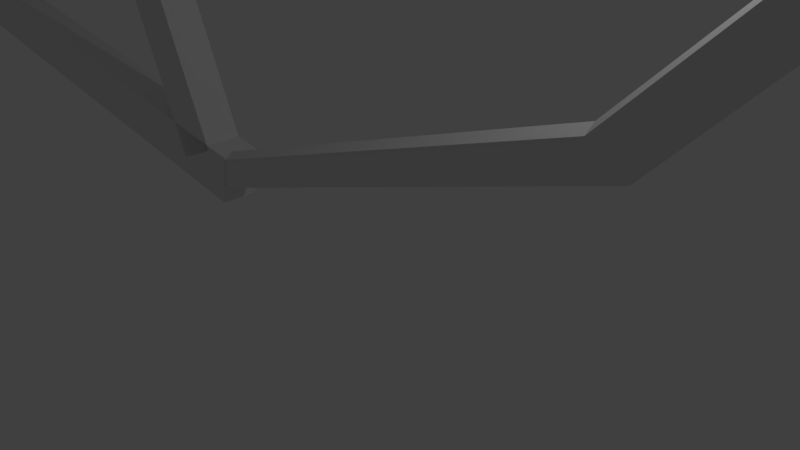 # Source: BrokenBike.blend  (saved by Blender 2.78.0; exported with 4.5.12 LTS)
import bpy
from mathutils import Matrix  # noqa: F401  (used for matrix-valued properties, if any)

bpy.ops.wm.read_factory_settings(use_empty=True)
scene = bpy.context.scene
scene.name = 'Scene'

# ---- collections
col_collection_1 = bpy.data.collections.new('Collection 1'); scene.collection.children.link(col_collection_1)

# ---- world
world_world = bpy.data.worlds.new('World'); scene.world = world_world
world_world.color = (0.05088, 0.05088, 0.05088)
world_world.use_sun_shadow = False
world_world.sun_shadow_jitter_overblur = 0.0
world_world.cycles.sampling_method = 'MANUAL'

# ---- cameras
cam_camera = bpy.data.cameras.new('Camera')
cam_camera.clip_end = 100.0
cam_camera.lens = 35.0
cam_camera.sensor_width = 32.0
cam_camera.sensor_height = 18.0
cam_camera.ortho_scale = 7.314
cam_camera.dof.focus_distance = 0.0
cam_camera.dof.aperture_fstop = 128.0

# ---- lights
light_lamp = bpy.data.lights.new('Lamp', 'POINT')
light_lamp.transmission_factor = 0.0
light_lamp.cutoff_distance = 30.0
light_lamp.energy = 100.0
light_lamp.shadow_buffer_clip_start = 1.001
light_lamp.shadow_soft_size = 0.1
light_lamp.shadow_maximum_resolution = 0.006
light_lamp.use_absolute_resolution = True

# ---- meshes
me_cube_008 = bpy.data.meshes.new('Cube.008')
me_cube_008.from_pydata([(-1.0, -1.0, -1.0), (-1.0, -1.0, 1.0), (-1.0, 1.0, -1.0), (-1.0, 1.0, 1.0), (1.0, -1.0, -1.0), (1.0, -1.0, 1.0), (1.0, 1.0, -1.0), (1.0, 1.0, 1.0)], [], [(0, 1, 3, 2), (2, 3, 7, 6), (6, 7, 5, 4), (4, 5, 1, 0), (2, 6, 4, 0), (7, 3, 1, 5)])
me_cube_008.use_remesh_preserve_volume = False
me_cube_008.use_remesh_preserve_attributes = False
me_cube_008.use_mirror_vertex_groups = False
me_cube_008.update()
me_cube_007 = bpy.data.meshes.new('Cube.007')
me_cube_007.from_pydata([(-1.0, -1.0, -1.0), (-1.0, -1.0, 1.0), (-1.0, 1.0, -1.0), (-1.0, 1.0, 1.0), (1.0, -1.0, -1.0), (1.0, -1.0, 1.0), (1.0, 1.0, -1.0), (1.0, 1.0, 1.0)], [], [(0, 1, 3, 2), (2, 3, 7, 6), (6, 7, 5, 4), (4, 5, 1, 0), (2, 6, 4, 0), (7, 3, 1, 5)])
me_cube_007.use_remesh_preserve_volume = False
me_cube_007.use_remesh_preserve_attributes = False
me_cube_007.use_mirror_vertex_groups = False
me_cube_007.update()
me_cube_006 = bpy.data.meshes.new('Cube.006')
me_cube_006.from_pydata([(-1.007, -3.127, -0.8364), (-1.007, -3.127, 0.513), (-1.007, 2.862, -0.9011), (-1.007, 2.862, 0.5778), (0.5125, -1.362, 3.814), (0.4892, -1.358, 4.231), (0.6302, 1.416, 1.795), (0.6153, 1.416, 2.303), (0.03699, 2.535, -0.7792), (0.01588, 2.535, 0.5186), (-0.009143, -2.746, -0.133), (-0.05359, -2.737, 0.9725), (-1.007, 1.506, -0.9011), (-1.007, -1.24, -0.8364), (-1.007, -1.24, 0.513), (-1.007, 1.506, 0.5778), (0.5124, -0.6817, 3.811), (0.6302, 0.9272, 1.795), (0.6153, 0.9272, 2.303), (0.4891, -0.6784, 4.228), (0.01392, 1.334, 0.5166), (-0.056, -1.066, 0.9562), (0.03525, 1.334, -0.7839), (-0.01123, -1.075, -0.1516), (-1.007, -2.184, -1.124), (-1.007, -3.242, -0.1617), (-1.007, 2.184, 0.7236), (-1.007, 3.19, -0.1617), (-0.501, 2.862, -1.064), (0.3864, 1.586, 1.562), (0.6228, 1.534, 2.049), (0.6317, 1.172, 1.745), (0.4842, -1.018, 4.318), (0.5008, -1.402, 4.023), (0.3177, -1.682, 2.276), (-0.5045, -3.127, 0.3527), (0.4075, 1.586, 0.7727), (-0.5047, 2.862, 0.4156), (-0.5012, -3.127, -0.9975), (0.2833, -1.677, 2.928), (-0.06447, -1.899, 1.196), (-0.0009588, -1.912, -0.3769), (-0.03136, -2.843, 0.4211), (0.02667, 2.826, -0.1306), (-1.007, 2.184, -1.047), (-1.007, -4.292e-06, -1.162), (-1.007, -2.184, 0.8006), (-1.007, -3.815e-06, 0.8383), (0.5174, -1.022, 3.723), (0.6139, 1.172, 2.353), (0.01265, 1.935, 0.6449), (0.02438, 1.043, -0.1327), (0.03807, 1.935, -0.9097), (-0.03373, -0.9682, 0.4028), (-0.5007, 1.506, -1.072), (-0.5008, -1.24, -1.007), (0.3856, 0.8346, 1.562), (0.2824, -0.6315, 2.921), (-0.5045, 1.506, 0.4096), (-0.5043, -1.24, 0.3454), (0.4068, 0.8346, 0.7728), (0.3168, -0.6367, 2.269), (0.6228, 0.809, 2.049), (0.5008, -0.6385, 4.019), (-1.007, -1.125, -0.1617), (-1.007, 1.178, -0.1617), (-1.007, -2.184, -0.1617), (0.3962, 0.6527, 1.167), (0.6228, 1.172, 2.049), (-0.5025, 1.178, -0.332), (0.4091, 1.21, 0.6951), (-0.5025, -1.125, -0.3313), (-0.505, 2.184, 0.5575), (0.3838, 1.21, 1.64), (0.2996, -0.5703, 2.595), (-0.5004, 2.184, -1.214), (-0.5028, 3.19, -0.3222), (0.3005, -1.743, 2.602), (-0.5003, -2.184, -1.291), (0.2754, -1.153, 3.063), (-0.5052, -2.184, 0.6347), (0.3245, -1.161, 2.133), (-0.5028, -3.242, -0.322), (0.5008, -1.02, 4.021), (0.397, 1.768, 1.167), (-1.007, 2.184, -0.1617), (-0.7557, -3.127, 0.4329), (-0.7538, -1.24, -0.9216), (-0.754, -3.127, -0.9169), (-0.7556, -1.24, 0.4292), (-0.7547, -1.125, -0.2465), (-0.7536, -2.184, -1.207), (-0.756, -2.184, 0.7176), (-0.7548, -3.242, -0.2419), (-0.7539, 2.862, -0.9824), (-0.7485, 1.506, -0.9011), (-0.7558, 2.862, 0.4967), (-0.7485, 1.506, 0.5778), (-0.7485, 1.178, -0.1617), (-0.7559, 2.184, 0.6405), (-0.7537, 2.184, -1.13), (-0.7548, 3.19, -0.2419), (-0.7485, -2.229e-06, -1.162), (-0.7485, 0.115, 0.8383), (-0.7485, 0.115, -0.1617)], [], [(85, 26, 3, 27), (84, 29, 7, 30), (83, 32, 5, 33), (93, 86, 1, 25), (81, 48, 4, 34), (92, 46, 1, 86), (79, 40, 11, 39), (78, 41, 10, 38), (77, 39, 11, 42), (76, 37, 9, 43), (75, 52, 22, 54), (74, 57, 19, 63), (73, 50, 20, 56), (99, 26, 15, 97), (87, 102, 104, 90), (70, 31, 17, 60), (104, 98, 97, 103), (68, 49, 18, 62), (67, 62, 18, 56), (66, 46, 14, 64), (45, 102, 87, 13), (14, 89, 103, 47), (47, 103, 97, 15), (24, 66, 64, 13), (0, 25, 66, 24), (25, 1, 46, 66), (51, 67, 56, 20), (22, 60, 67, 51), (60, 17, 62, 67), (31, 68, 62, 17), (6, 30, 68, 31), (30, 7, 49, 68), (102, 95, 98, 104), (22, 51, 69, 54), (51, 20, 58, 69), (52, 70, 60, 22), (8, 36, 70, 52), (36, 6, 31, 70), (90, 104, 103, 89), (21, 53, 71, 59), (53, 23, 55, 71), (50, 72, 58, 20), (9, 37, 72, 50), (96, 3, 26, 99), (49, 73, 56, 18), (7, 29, 73, 49), (29, 9, 50, 73), (61, 74, 63, 16), (23, 53, 74, 61), (53, 21, 57, 74), (100, 75, 54, 95), (94, 28, 75, 100), (28, 8, 52, 75), (28, 76, 43, 8), (94, 101, 76, 28), (101, 96, 37, 76), (34, 77, 42, 10), (4, 33, 77, 34), (33, 5, 39, 77), (91, 78, 38, 88), (87, 55, 78, 91), (55, 23, 41, 78), (32, 79, 39, 5), (19, 57, 79, 32), (57, 21, 40, 79), (40, 80, 35, 11), (21, 59, 80, 40), (89, 14, 46, 92), (41, 81, 34, 10), (23, 61, 81, 41), (61, 16, 48, 81), (88, 93, 25, 0), (10, 42, 82, 38), (42, 11, 35, 82), (48, 83, 33, 4), (16, 63, 83, 48), (63, 19, 32, 83), (36, 84, 30, 6), (8, 43, 84, 36), (43, 9, 29, 84), (44, 85, 27, 2), (12, 65, 85, 44), (65, 15, 26, 85), (38, 82, 93, 88), (59, 89, 92, 80), (13, 87, 91, 24), (24, 91, 88, 0), (59, 71, 90, 89), (71, 55, 87, 90), (80, 92, 86, 35), (82, 35, 86, 93), (27, 3, 96, 101), (2, 27, 101, 94), (2, 94, 100, 44), (44, 100, 95, 12), (37, 96, 99, 72), (54, 69, 98, 95), (69, 58, 97, 98), (72, 99, 97, 58), (12, 95, 102, 45), (45, 13, 64, 14, 47, 15, 65, 12)])
me_cube_006.use_remesh_preserve_volume = False
me_cube_006.use_remesh_preserve_attributes = False
me_cube_006.use_mirror_vertex_groups = False
me_cube_006.update()
me_cube_005 = bpy.data.meshes.new('Cube.005')
me_cube_005.from_pydata([(-0.9427, -0.8517, 0.9803), (-0.8472, -0.6942, 2.389), (-0.9573, 0.4384, 0.9445), (-0.8618, 0.5959, 2.353), (1.0, -0.6488, -0.7728), (0.9831, -0.6488, 0.53), (1.0, 0.6488, -0.7728), (1.0, 0.6488, 0.7728), (-0.964, -0.2298, 0.7555), (-0.891, -1.122, 1.694), (-0.8404, -0.02598, 2.578), (-0.9135, 0.8664, 1.639), (9.483e-09, 0.6488, -0.7728), (-9.483e-09, 0.6488, 0.7728), (1.0, 1.0, 0.0), (1.0, -7.105e-15, -0.8943), (1.0, 7.105e-15, 0.8943), (1.0, -1.0, 0.0), (9.483e-09, -0.6488, -0.7728), (-9.483e-09, -0.6488, 0.7728), (0.0, 0.0, 1.0), (0.0, 0.0, -1.0), (0.0, -1.0, 0.0), (1.0, 0.0, 0.0), (0.0, 1.0, 0.0), (-0.9022, -0.1279, 1.667), (-0.5928, 0.7102, -0.135), (-0.4827, -0.4224, 1.309), (-0.4973, 0.8677, 1.273), (-0.5782, -0.5799, -0.09924), (-0.476, 0.2458, 1.498), (-0.5996, 0.04196, -0.3241), (-0.5265, -0.8504, 0.6146), (-0.549, 1.138, 0.5595)], [], [(25, 10, 3, 11), (24, 13, 7, 14), (23, 16, 5, 17), (32, 27, 1, 9), (21, 15, 4, 18), (30, 10, 1, 27), (16, 20, 19, 5), (7, 13, 20, 16), (28, 3, 10, 30), (31, 21, 18, 29), (26, 12, 21, 31), (12, 6, 15, 21), (29, 32, 9, 0), (4, 17, 22, 18), (17, 5, 19, 22), (15, 23, 17, 4), (6, 14, 23, 15), (14, 7, 16, 23), (12, 24, 14, 6), (26, 33, 24, 12), (33, 28, 13, 24), (8, 25, 11, 2), (0, 9, 25, 8), (9, 1, 10, 25), (11, 3, 28, 33), (2, 11, 33, 26), (18, 22, 32, 29), (2, 26, 31, 8), (8, 31, 29, 0), (13, 28, 30, 20), (20, 30, 27, 19), (22, 19, 27, 32)])
me_cube_005.use_remesh_preserve_volume = False
me_cube_005.use_remesh_preserve_attributes = False
me_cube_005.use_mirror_vertex_groups = False
me_cube_005.update()
me_cube_004 = bpy.data.meshes.new('Cube.004')
me_cube_004.from_pydata([(-0.9731, -0.6368, -0.5483), (-0.9512, -0.6346, 0.3013), (-0.9744, 0.6293, -0.5359), (-0.9525, 0.6314, 0.3137), (0.964, -0.3448, -1.119), (0.964, -0.3448, -0.5954), (0.964, 0.3448, -1.119), (0.964, 0.3448, -0.5954), (-0.9779, -0.004179, -0.7004), (-0.972, -0.5346, -0.5295), (-0.9477, -0.001202, 0.4658), (-0.9737, 1.121, -0.5134), (0.04151, -1.543, 6.831), (0.04151, -1.543, 7.993), (0.954, 0.7466, -1.262), (0.964, 3.629e-07, -1.217), (0.964, 3.629e-07, -0.4978), (0.954, -0.155, -1.262), (0.04151, -3.073, 6.831), (0.04151, -3.073, 7.993), (0.04151, -2.308, 8.21), (0.04151, -2.308, 6.614), (0.03146, -3.012, 7.008), (0.99, 0.2958, -0.4042), (0.03146, -1.012, 7.008), (-0.9728, 0.2931, -0.5215), (-0.5705, 2.228, 5.312), (-0.5589, 0.8316, 6.311), (-0.5595, 2.229, 6.318), (-0.5699, 0.8305, 5.305), (-0.5571, 1.531, 6.502), (-0.5722, 1.529, 5.121), (-0.5743, 0.9119, 5.403), (-0.5752, 2.74, 5.411), (-0.8363, 0.6008, 1.284), (-0.8243, -0.7922, 2.279), (-0.838, -0.09648, 1.094), (-0.8399, -0.7113, 1.373), (-0.825, 0.6019, 2.286), (-0.8356, -0.7933, 1.278), (-0.8225, -0.09495, 2.469), (-0.8408, 1.112, 1.382), (0.9385, 0.6695, 0.7709), (0.9385, -0.8601, -0.3913), (0.9385, 0.6695, -0.3913), (0.9385, -0.8601, 0.7709), (0.9385, -0.09531, 0.9875), (0.9385, -0.09531, -0.6078), (0.9284, -0.7995, -0.2144), (0.9286, 0.745, -0.2171)], [], [(25, 10, 3, 11), (49, 42, 7, 14), (23, 16, 5, 17), (37, 35, 1, 9), (47, 15, 4, 43), (40, 10, 1, 35), (46, 20, 19, 45), (42, 13, 20, 46), (38, 3, 10, 40), (31, 21, 18, 29), (26, 12, 21, 31), (44, 6, 15, 47), (39, 37, 9, 0), (43, 48, 22, 18), (48, 45, 19, 22), (15, 23, 17, 4), (6, 14, 23, 15), (14, 7, 16, 23), (44, 49, 14, 6), (26, 33, 24, 12), (33, 28, 13, 24), (8, 25, 11, 2), (0, 9, 25, 8), (9, 1, 10, 25), (41, 38, 28, 33), (34, 41, 33, 26), (18, 22, 32, 29), (34, 26, 31, 36), (36, 31, 29, 39), (13, 28, 30, 20), (20, 30, 27, 19), (22, 19, 27, 32), (8, 36, 39, 0), (2, 34, 36, 8), (2, 11, 41, 34), (11, 3, 38, 41), (29, 32, 37, 39), (28, 38, 40, 30), (30, 40, 35, 27), (32, 27, 35, 37), (12, 24, 49, 44), (17, 5, 45, 48), (4, 17, 48, 43), (12, 44, 47, 21), (7, 42, 46, 16), (16, 46, 45, 5), (21, 47, 43, 18), (24, 13, 42, 49)])
me_cube_004.use_remesh_preserve_volume = False
me_cube_004.use_remesh_preserve_attributes = False
me_cube_004.use_mirror_vertex_groups = False
me_cube_004.update()
me_cube_003 = bpy.data.meshes.new('Cube.003')
me_cube_003.from_pydata([(-1.0, -1.0, -1.0), (-1.0, -1.0, 1.0), (-1.0, 1.0, -1.0), (-1.0, 1.0, 1.0), (1.0, -1.0, -1.0), (1.0, -1.0, 1.0), (1.0, 1.0, -1.0), (1.0, 1.0, 1.0)], [], [(0, 1, 3, 2), (2, 3, 7, 6), (6, 7, 5, 4), (4, 5, 1, 0), (2, 6, 4, 0), (7, 3, 1, 5)])
me_cube_003.use_remesh_preserve_volume = False
me_cube_003.use_remesh_preserve_attributes = False
me_cube_003.use_mirror_vertex_groups = False
me_cube_003.update()
me_cube_002 = bpy.data.meshes.new('Cube.002')
me_cube_002.from_pydata([(-1.0, -0.6874, -0.801), (-1.0, -0.6874, 0.801), (-1.0, 0.6874, -0.801), (-1.0, 0.6874, 0.801), (1.0, -0.6874, -0.801), (1.0, -0.6874, 0.801), (1.0, 0.6874, -0.801), (1.0, 0.6874, 0.801), (-1.0, 0.0, -1.0), (-1.0, -1.0, 0.0), (-1.0, 0.0, 1.0), (-1.0, 1.0, 0.0), (-0.008786, -0.701, -6.216), (-0.008786, -0.701, -4.614), (1.0, 1.0, 0.0), (1.0, 0.0, -1.0), (1.0, 0.0, 1.0), (1.0, -1.0, 0.0), (-0.008786, -2.076, -6.216), (-0.008786, -2.076, -4.614), (-0.008786, -1.388, -4.415), (-0.008786, -1.388, -6.415), (-0.008786, -2.388, -5.415), (1.0, 0.0, 0.0), (-0.008786, -0.3884, -5.415), (-1.0, 0.0, 0.0), (-0.4713, 0.8931, -0.8646), (-0.4713, -0.4818, 0.7374), (-0.4713, 0.8931, 0.7374), (-0.4713, -0.4818, -0.8646), (-0.4713, 0.2057, 0.9364), (-0.4713, 0.2057, -1.064), (-0.4713, -0.7943, -0.06361), (-0.4713, 1.206, -0.06361)], [], [(25, 10, 3, 11), (24, 13, 7, 14), (23, 16, 5, 17), (32, 27, 1, 9), (21, 15, 4, 18), (30, 10, 1, 27), (16, 20, 19, 5), (7, 13, 20, 16), (28, 3, 10, 30), (31, 21, 18, 29), (26, 12, 21, 31), (12, 6, 15, 21), (29, 32, 9, 0), (4, 17, 22, 18), (17, 5, 19, 22), (15, 23, 17, 4), (6, 14, 23, 15), (14, 7, 16, 23), (12, 24, 14, 6), (26, 33, 24, 12), (33, 28, 13, 24), (8, 25, 11, 2), (0, 9, 25, 8), (9, 1, 10, 25), (11, 3, 28, 33), (2, 11, 33, 26), (18, 22, 32, 29), (2, 26, 31, 8), (8, 31, 29, 0), (13, 28, 30, 20), (20, 30, 27, 19), (22, 19, 27, 32)])
me_cube_002.use_remesh_preserve_volume = False
me_cube_002.use_remesh_preserve_attributes = False
me_cube_002.use_mirror_vertex_groups = False
me_cube_002.update()

# ---- objects
ob_cube_006 = bpy.data.objects.new('Cube.006', me_cube_008)
ob_cube_005 = bpy.data.objects.new('Cube.005', me_cube_007)
ob_cube_004 = bpy.data.objects.new('Cube.004', me_cube_006)
ob_cube_003 = bpy.data.objects.new('Cube.003', me_cube_005)
ob_cube_002 = bpy.data.objects.new('Cube.002', me_cube_004)
ob_cube_001 = bpy.data.objects.new('Cube.001', me_cube_003)
ob_cube = bpy.data.objects.new('Cube', me_cube_002)
ob_lamp = bpy.data.objects.new('Lamp', light_lamp)
ob_camera = bpy.data.objects.new('Camera', cam_camera)

# ---- transforms, parenting, visibility, modifiers, constraints
ob_cube_006.location = (-10.17, 1.102e-08, 5.906)
ob_cube_006.rotation_euler = (-3.643e-07, 2.195, -1.866e-07)
ob_cube_006.scale = (5.126, 0.2233, 0.2695)
ob_cube_006.lineart.crease_threshold = 0.0
ob_cube_005.location = (-7.955, 6.722e-07, 0.9856)
ob_cube_005.rotation_euler = (1.656e-09, 0.1564, 2.119e-08)
ob_cube_005.scale = (5.126, 0.2791, 0.3787)
ob_cube_005.lineart.crease_threshold = 0.0
ob_cube_004.location = (10.5, 2.534e-07, 4.102)
ob_cube_004.rotation_euler = (1.895e-07, 1.143, 2.947e-07)
ob_cube_004.scale = (4.063, 0.2791, 0.3787)
ob_cube_004.lineart.crease_threshold = 0.0
ob_cube_003.location = (7.791, -5.289e-07, 9.925)
ob_cube_003.rotation_euler = (1.895e-07, 1.143, 2.947e-07)
ob_cube_003.scale = (2.483, 0.2791, 0.3787)
ob_cube_003.lineart.crease_threshold = 0.0
ob_cube_002.location = (2.214, 1.322e-07, 5.004)
ob_cube_002.rotation_euler = (-3.12e-07, 2.429, -1.162e-07)
ob_cube_002.scale = (7.797, 0.2791, 0.3787)
ob_cube_002.lineart.crease_threshold = 0.0
ob_cube_001.location = (-6.725, -2.094e-07, 7.547)
ob_cube_001.rotation_euler = (2.013e-07, 1.159, 3.075e-07)
ob_cube_001.scale = (7.797, 0.2791, 0.3787)
ob_cube_001.lineart.crease_threshold = 0.0
ob_cube.location = (0.0, 0.0, 9.87)
ob_cube.scale = (7.797, 0.2791, 0.3787)
ob_cube.lineart.crease_threshold = 0.0
ob_lamp.location = (4.076, 1.005, 5.904)
ob_lamp.rotation_euler = (0.6503, 0.05522, 1.866)
ob_lamp.lock_rotations_4d = False
ob_lamp.empty_display_type = 'ARROWS'
ob_lamp.color = (0.0, 0.0, 0.0, 0.0)
ob_lamp.lineart.crease_threshold = 0.0
ob_camera.location = (7.481, -6.508, 5.344)
ob_camera.rotation_euler = (1.109, 0.0, 0.8149)
ob_camera.lock_rotations_4d = False
ob_camera.empty_display_type = 'ARROWS'
ob_camera.color = (0.0, 0.0, 0.0, 0.0)
ob_camera.display_type = 'WIRE'
ob_camera.lineart.crease_threshold = 0.0

# ---- collection membership
col_collection_1.objects.link(ob_cube_006)
col_collection_1.objects.link(ob_cube_005)
col_collection_1.objects.link(ob_cube_004)
col_collection_1.objects.link(ob_cube_003)
col_collection_1.objects.link(ob_cube_002)
col_collection_1.objects.link(ob_cube_001)
col_collection_1.objects.link(ob_cube)
col_collection_1.objects.link(ob_lamp)
col_collection_1.objects.link(ob_camera)

# ---- scene / render settings (as saved in the file)
scene.camera = ob_camera
scene.frame_start = 1; scene.frame_end = 250; scene.frame_set(1)
scene.render.engine = 'BLENDER_EEVEE_NEXT'
scene.render.resolution_percentage = 50
scene.render.dither_intensity = 0.0
scene.cycles.use_denoising = False
scene.cycles.samples = 128
scene.cycles.sampling_pattern = 'TABULATED_SOBOL'
scene.cycles.light_sampling_threshold = 0.0
scene.cycles.use_adaptive_sampling = False
scene.cycles.use_light_tree = False
scene.cycles.blur_glossy = 0.0
scene.cycles.sample_clamp_indirect = 0.0
scene.view_settings.view_transform = 'Standard'
bpy.context.view_layer.update()
